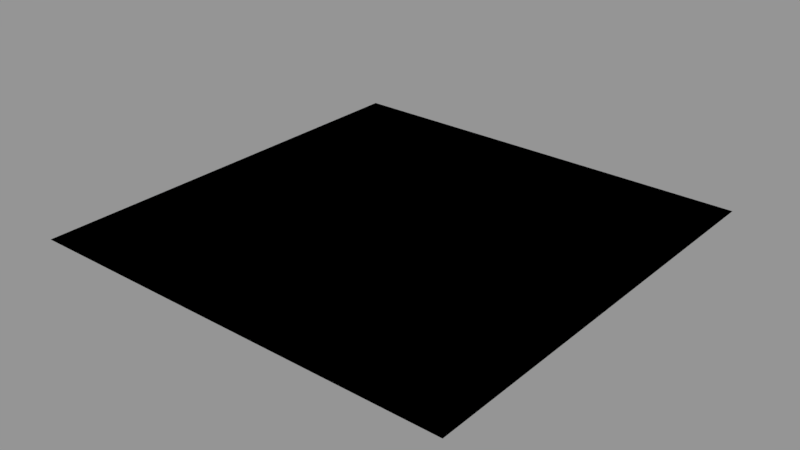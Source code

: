 # Source: radial_bar.blend  (saved by Blender 2.79.7; exported with 4.5.12 LTS)
import bpy
from mathutils import Matrix  # noqa: F401  (used for matrix-valued properties, if any)

bpy.ops.wm.read_factory_settings(use_empty=True)
scene = bpy.context.scene
scene.name = 'Scene'

# ---- collections
col_collection_1 = bpy.data.collections.new('Collection 1'); scene.collection.children.link(col_collection_1)

# ---- materials (node trees are filled in below, after node groups)
mat_radialmaterial = bpy.data.materials.new('RadialMaterial')
mat_radialmaterial.alpha_threshold = 0.0
mat_radialmaterial.use_transparent_shadow = False
mat_radialmaterial.diffuse_color = (1.0, 1.0, 1.0, 1.0)
mat_radialmaterial.roughness = 0.5
mat_radialmaterial.specular_intensity = 0.0

# ---- material node trees
mat_radialmaterial.use_nodes = True; mat_radialmaterial.node_tree.nodes.clear()
_N = mat_radialmaterial.node_tree.nodes; _L = mat_radialmaterial.node_tree.links
n0 = _N.new('ShaderNodeVectorMath'); n0.name = 'Vector Math'; n0.location = (-1257, 390)
n0.operation = 'SUBTRACT'
n0.inputs[1].default_value = (0.0, 0.0, -0.7)
n1 = _N.new('ShaderNodeTexGradient'); n1.name = 'Gradient Texture.001'; n1.location = (-1041, 390)
n1.gradient_type = 'SPHERICAL'
n2 = _N.new('ShaderNodeRGBCurve'); n2.name = 'RGB Curves'; n2.location = (-784, 549)
_c = n2.mapping.curves[3]
while len(_c.points) > 2: _c.points.remove(_c.points[-1])
_c.points[0].location = (0.0, 0.0); _c.points[0].handle_type = 'AUTO'
_c.points[1].location = (0.00152, 0.99861); _c.points[1].handle_type = 'AUTO'
_p = _c.points.new(1.0, 1.0); _p.handle_type = 'AUTO'
n2.mapping.update()
n3 = _N.new('NodeUndefined'); n3.name = 'Material'; n3.location = (260, 675)
n3.inputs[1].default_value = 0.0
n3.inputs[2].default_value = (1.0, 1.0, 1.0, 1.0)
n3.inputs[3].default_value = 0.0
n3.inputs[4].default_value = 0.0
n3.inputs[5].default_value = 0.5
n3.inputs[6].default_value = (0.0, 0.0, 0.0)
n4 = _N.new('NodeUndefined'); n4.name = 'Object Data.001'; n4.location = (-382, 604)
n5 = _N.new('ShaderNodeCombineColor'); n5.name = 'Combine RGB'; n5.location = (20, 765)
n6 = _N.new('ShaderNodeObjectInfo'); n6.name = 'Object Info'; n6.location = (-382, 765)
n7 = _N.new('ShaderNodeMath'); n7.name = 'Math.002'; n7.location = (-181, 825)
n7.operation = 'DIVIDE'
n7.inputs[1].default_value = 255.0
n8 = _N.new('ShaderNodeSeparateColor'); n8.name = 'Separate RGB.001'; n8.location = (-181, 664)
n9 = _N.new('NodeUndefined'); n9.name = 'Geometry'; n9.location = (-1610, 443)
n10 = _N.new('NodeUndefined'); n10.name = 'Geometry.001'; n10.location = (-1590, -362)
n11 = _N.new('ShaderNodeVectorMath'); n11.name = 'Vector Math.001'; n11.location = (-1268, -60)
n11.operation = 'SUBTRACT'
n11.inputs[1].default_value = (0.0, 0.0, 0.2)
n12 = _N.new('ShaderNodeTexGradient'); n12.name = 'Gradient Texture.002'; n12.location = (-1027, 101)
n12.gradient_type = 'SPHERICAL'
n13 = _N.new('ShaderNodeRGBCurve'); n13.name = 'RGB Curves.002'; n13.location = (-785, 181)
_c = n13.mapping.curves[3]
while len(_c.points) > 2: _c.points.remove(_c.points[-1])
_c.points[0].location = (0.0, 0.0); _c.points[0].handle_type = 'AUTO'
_c.points[1].location = (0.04225, 0.94712); _c.points[1].handle_type = 'AUTO'
_p = _c.points.new(1.0, 1.0); _p.handle_type = 'AUTO'
n13.mapping.update()
n14 = _N.new('ShaderNodeMix'); n14.name = 'Mix'; n14.location = (-403, 262)
n14.data_type = 'RGBA'
n14.blend_type = 'SUBTRACT'
n14.inputs[0].default_value = 1.0
n15 = _N.new('NodeUndefined'); n15.name = 'Object Data'; n15.location = (-886, -342)
n16 = _N.new('ShaderNodeSeparateColor'); n16.name = 'Separate RGB'; n16.location = (-705, -262)
n17 = _N.new('ShaderNodeTexGradient'); n17.name = 'Gradient Texture'; n17.location = (-705, -403)
n17.gradient_type = 'RADIAL'
n18 = _N.new('ShaderNodeMix'); n18.name = 'Mix.001'; n18.location = (-423, -242)
n18.width = 122
n18.data_type = 'RGBA'
n18.blend_type = 'ADD'
n18.inputs[0].default_value = 0.99
n19 = _N.new('ShaderNodeValToRGB'); n19.name = 'ColorRamp.001'; n19.location = (-161, 0)
n19.width = 243
while len(n19.color_ramp.elements) > 1: n19.color_ramp.elements.remove(n19.color_ramp.elements[-1])
n19.color_ramp.elements[0].position = 0.9985; n19.color_ramp.elements[0].color = (0.0, 0.0, 0.0, 0.0)
_e = n19.color_ramp.elements.new(1.0); _e.color = (0.0, 0.0, 0.0, 1.0)
n20 = _N.new('ShaderNodeMath'); n20.name = 'Math.001'; n20.location = (262, 81)
n20.operation = 'MULTIPLY'
n21 = _N.new('ShaderNodeMath'); n21.name = 'Math'; n21.location = (584, 262)
n21.operation = 'MULTIPLY'
n22 = _N.new('NodeUndefined'); n22.name = 'Output'; n22.location = (866, 584)
n23 = _N.new('ShaderNodeValToRGB'); n23.name = 'ColorRamp'; n23.location = (-181, 322)
while len(n23.color_ramp.elements) > 1: n23.color_ramp.elements.remove(n23.color_ramp.elements[-1])
n23.color_ramp.elements[0].position = 0.0; n23.color_ramp.elements[0].color = (1.0, 1.0, 1.0, 0.0)
_e = n23.color_ramp.elements.new(1.0); _e.color = (1.0, 1.0, 1.0, 1.0)
_L.new(n3.outputs[0], n22.inputs[0])
_L.new(n9.outputs[4], n0.inputs[0])
_L.new(n1.outputs[0], n2.inputs[1])
_L.new(n10.outputs[4], n11.inputs[0])
_L.new(n0.outputs[0], n1.inputs[0])
_L.new(n2.outputs[0], n14.inputs[7])
_L.new(n14.outputs[2], n23.inputs[0])
_L.new(n11.outputs[0], n12.inputs[0])
_L.new(n12.outputs[0], n13.inputs[1])
_L.new(n13.outputs[0], n14.inputs[6])
_L.new(n3.outputs[1], n21.inputs[0])
_L.new(n21.outputs[0], n22.inputs[1])
_L.new(n20.outputs[0], n21.inputs[1])
_L.new(n19.outputs[1], n20.inputs[0])
_L.new(n23.outputs[1], n20.inputs[1])
_L.new(n18.outputs[2], n19.inputs[0])
_L.new(n10.outputs[4], n17.inputs[0])
_L.new(n17.outputs[0], n18.inputs[7])
_L.new(n15.outputs[0], n16.inputs[0])
_L.new(n16.outputs[0], n18.inputs[6])
_L.new(n4.outputs[0], n8.inputs[0])
_L.new(n8.outputs[1], n5.inputs[1])
_L.new(n8.outputs[2], n5.inputs[2])
_L.new(n5.outputs[0], n3.inputs[0])
_L.new(n6.outputs[3], n7.inputs[0])
_L.new(n7.outputs[0], n5.inputs[0])

# ---- meshes
me_radial = bpy.data.meshes.new('Radial')
me_radial.from_pydata([(-1.0, -1.0, 0.0), (1.0, -1.0, 0.0), (1.0, 1.0, 0.0), (-1.0, 1.0, 0.0)], [], [(0, 1, 2, 3)])
_uv = me_radial.uv_layers.new(name='uv1')
_uv.uv.foreach_set('vector', [1.0, 1.0, 1.0, 0.0, 0.0, 0.0, 2.98e-08, 1.0])
me_radial.materials.append(mat_radialmaterial)
me_radial.use_remesh_preserve_volume = False
me_radial.use_remesh_preserve_attributes = False
me_radial.use_mirror_vertex_groups = False
me_radial.use_paint_bone_selection = False
me_radial.use_paint_mask = True
me_radial.update()

# ---- objects
ob_radial = bpy.data.objects.new('Radial', me_radial)

# ---- transforms, parenting, visibility, modifiers, constraints
ob_radial.location = (0.0, 0.0, 0.0)
ob_radial.pass_index = 255
ob_radial.color = (0.0, 1.0, 1.0, 1.0)
ob_radial.lineart.crease_threshold = 0.0

# ---- collection membership
col_collection_1.objects.link(ob_radial)

# ---- scene / render settings (as saved in the file)
scene.frame_start = 1; scene.frame_end = 250; scene.frame_set(0)
scene.render.engine = 'BLENDER_EEVEE_NEXT'
scene.render.resolution_percentage = 50
scene.render.dither_intensity = 0.0
scene.cycles.use_denoising = False
scene.cycles.samples = 128
scene.cycles.sampling_pattern = 'TABULATED_SOBOL'
scene.cycles.use_adaptive_sampling = False
scene.cycles.use_light_tree = False
scene.view_settings.view_transform = 'Standard'
bpy.context.view_layer.update()

# ---- added for rendering (the .blend has no active camera and no usable light): camera, sun + grey world if the file has none
cam_auto = bpy.data.cameras.new('AutoCamera')
cam_auto.lens = 50.0
cam_auto.sensor_width = 36.0
cam_auto.clip_end = 1000.0
ob_auto_camera = bpy.data.objects.new('AutoCamera', cam_auto)
scene.collection.objects.link(ob_auto_camera)
ob_auto_camera.location = (2.61693, -3.14032, 2.09354)
ob_auto_camera.rotation_euler = (1.09748, -7.21219e-08, 0.694738)
scene.camera = ob_auto_camera
light_auto_sun = bpy.data.lights.new('AutoSun', 'SUN')
light_auto_sun.energy = 3.0
light_auto_sun.angle = 0.0523599
ob_auto_sun = bpy.data.objects.new('AutoSun', light_auto_sun)
scene.collection.objects.link(ob_auto_sun)
ob_auto_sun.rotation_euler = (0.872665, 0.174533, 0.523599)
if scene.world is None:
    world_auto = bpy.data.worlds.new('AutoWorld')
    world_auto.color = (0.3, 0.3, 0.3)
    scene.world = world_auto
bpy.context.view_layer.update()
